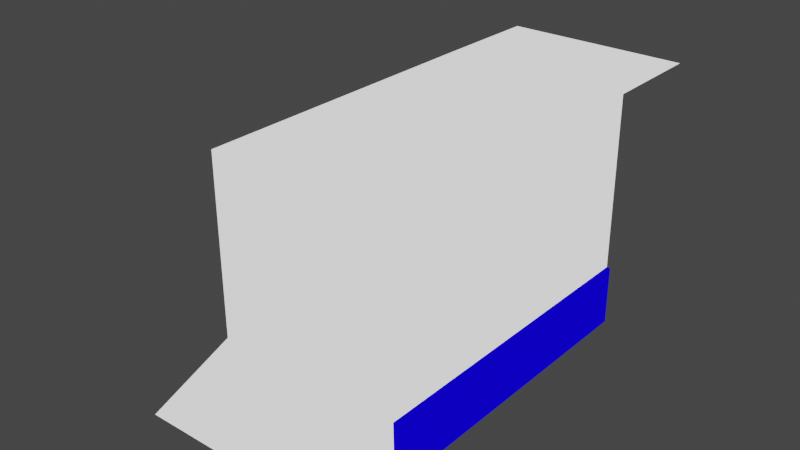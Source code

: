 # Source: FinalWayCollision.blend  (saved by Blender 5.2.45; exported with 4.5.12 LTS)
import bpy
from mathutils import Matrix  # noqa: F401  (used for matrix-valued properties, if any)

bpy.ops.wm.read_factory_settings(use_empty=True)
scene = bpy.context.scene
scene.name = 'Scene'

# ---- collections
col_mrc_cl_s_feturoa_nja = bpy.data.collections.new('mrc_cl_s_feturoa.nja'); scene.collection.children.link(col_mrc_cl_s_feturoa_nja)

# ---- materials (node trees are filled in below, after node groups)
mat_mrc_cl_s_feturoa_nja_sa1mdl_0 = bpy.data.materials.new('mrc_cl_s_feturoa.nja.sa1mdl_0')
mat_mrc_cl_s_feturoa_nja_sa1mdl_0.use_transparent_shadow = False
mat_mrc_cl_s_feturoa_nja_sa1mdl_0.preview_render_type = 'FLAT'
mat_mrc_cl_s_feturoa_nja_sa1mdl_0.diffuse_color = (0.003922, 0.0, 0.698, 1.0)
mat_mrc_cl_s_feturoa_nja_sa1mdl_0.roughness = 0.9569
mat_mrc_cl_s_feturoa_nja_sa1mdl_1 = bpy.data.materials.new('mrc_cl_s_feturoa.nja.sa1mdl_1')
mat_mrc_cl_s_feturoa_nja_sa1mdl_1.use_transparent_shadow = False
mat_mrc_cl_s_feturoa_nja_sa1mdl_1.preview_render_type = 'FLAT'
mat_mrc_cl_s_feturoa_nja_sa1mdl_1.diffuse_color = (0.698, 0.698, 0.698, 1.0)
mat_mrc_cl_s_feturoa_nja_sa1mdl_1.roughness = 0.9569

# ---- node groups
ng_finalwaycollisionnode = bpy.data.node_groups.new('FinalWayCollisionNode', 'GeometryNodeTree')
_s = ng_finalwaycollisionnode.interface.new_socket(name='Geometry', in_out='OUTPUT', socket_type='NodeSocketGeometry')
_s = ng_finalwaycollisionnode.interface.new_socket(name='Geometry', in_out='INPUT', socket_type='NodeSocketGeometry')
ng_finalwaycollisionnode.interface.new_panel('SET Object Properties')
_s = ng_finalwaycollisionnode.interface.new_socket(name='BAMS X Rotation', in_out='INPUT', socket_type='NodeSocketInt')
_s = ng_finalwaycollisionnode.interface.new_socket(name='BAMS Y Rotation', in_out='INPUT', socket_type='NodeSocketInt')
_s = ng_finalwaycollisionnode.interface.new_socket(name='BAMS Z Rotation', in_out='INPUT', socket_type='NodeSocketInt')
_s = ng_finalwaycollisionnode.interface.new_socket(name='Scale X Property', in_out='INPUT', socket_type='NodeSocketFloat')
_s = ng_finalwaycollisionnode.interface.new_socket(name='Scale Y Property', in_out='INPUT', socket_type='NodeSocketFloat')
_s = ng_finalwaycollisionnode.interface.new_socket(name='Scale Z Property', in_out='INPUT', socket_type='NodeSocketFloat')
ng_finalwaycollisionnode.interface.new_panel('Geometry Node Info')
ng_finalwaycollisionnode.is_modifier = True
# nodes of 'FinalWayCollisionNode' reference scene objects; filled in after objects exist

# ---- material node trees
mat_mrc_cl_s_feturoa_nja_sa1mdl_0.use_nodes = True; mat_mrc_cl_s_feturoa_nja_sa1mdl_0.node_tree.nodes.clear()
_N = mat_mrc_cl_s_feturoa_nja_sa1mdl_0.node_tree.nodes; _L = mat_mrc_cl_s_feturoa_nja_sa1mdl_0.node_tree.links
n0 = _N.new('ShaderNodeOutputMaterial'); n0.name = 'SAIO Output'; n0.location = (720, 360)
n0.label = 'SAIO Output'
n1 = _N.new('ShaderNodeRGB'); n1.name = 'Color'; n1.location = (456, 346)
n1.outputs[0].default_value = (0.004025, 0.0, 0.7011, 1.0)
_L.new(n1.outputs[0], n0.inputs[0])
n0.is_active_output = True
mat_mrc_cl_s_feturoa_nja_sa1mdl_1.use_nodes = True; mat_mrc_cl_s_feturoa_nja_sa1mdl_1.node_tree.nodes.clear()
_N = mat_mrc_cl_s_feturoa_nja_sa1mdl_1.node_tree.nodes; _L = mat_mrc_cl_s_feturoa_nja_sa1mdl_1.node_tree.links
n0 = _N.new('ShaderNodeOutputMaterial'); n0.name = 'SAIO Output'; n0.location = (720, 360)
n0.label = 'SAIO Output'
n1 = _N.new('ShaderNodeRGB'); n1.name = 'Color'; n1.location = (538, 378)
n1.outputs[0].default_value = (1.0, 1.0, 1.0, 1.0)
_L.new(n1.outputs[0], n0.inputs[0])
n0.is_active_output = True

# ---- world
world_world = bpy.data.worlds.new('World'); scene.world = world_world
world_world.use_nodes = True; world_world.node_tree.nodes.clear()
_N = world_world.node_tree.nodes; _L = world_world.node_tree.links
n0 = _N.new('ShaderNodeOutputWorld'); n0.name = 'World Output'; n0.location = (300, 300)
n1 = _N.new('ShaderNodeBackground'); n1.name = 'Background'; n1.location = (10, 300)
n1.inputs[0].default_value = (0.05088, 0.05088, 0.05088, 1.0)
_L.new(n1.outputs[0], n0.inputs[0])
n0.is_active_output = True
world_world.color = (0.05088, 0.05088, 0.05088)
world_world.use_sun_shadow = False
world_world.sun_shadow_jitter_overblur = 0.0

# ---- meshes
me_finalwaycollision = bpy.data.meshes.new('FinalWayCollision')
me_finalwaycollision.from_pydata([], [], [])
me_finalwaycollision.update()
me_attach_00086a88 = bpy.data.meshes.new('attach_00086A88')
me_attach_00086a88.from_pydata([(20.06, 68.14, -5.771), (20.06, 0.08228, -5.771), (20.06, 68.14, 7.018), (20.06, 0.08228, 7.018), (60.0, 68.14, -5.771), (60.0, 0.08228, -5.771), (60.0, 68.14, 7.018), (60.0, 0.08228, 7.018), (18.9, 67.82, 44.95), (59.32, 67.82, 44.95), (59.13, 91.23, 44.9), (18.93, 91.24, 44.9), (19.25, 0.04273, -0.02002), (59.18, 0.04273, -0.02002), (19.27, -0.281, 44.97), (59.17, -0.281, 44.97), (19.26, -0.1189, 7.165), (59.17, -0.1189, 7.165), (59.32, 67.82, 44.95), (18.9, 67.82, 44.95), (19.25, -17.97, -0.02002), (59.18, -17.97, -0.02002), (59.32, 67.98, 7.165), (18.9, 67.98, 7.165)], [], [(3, 1, 7), (7, 1, 5), (6, 4, 2), (2, 4, 0), (1, 4, 5), (5, 4, 6), (5, 6, 7), (7, 6, 2), (7, 2, 3), (3, 2, 0), (3, 0, 1), (1, 0, 4), (11, 8, 10), (10, 8, 9), (16, 12, 20), (16, 20, 17), (17, 20, 21), (17, 21, 13), (18, 19, 22), (22, 19, 23), (15, 19, 18), (15, 18, 17), (17, 18, 22), (17, 22, 16), (16, 22, 23), (16, 23, 14), (14, 23, 19), (14, 19, 15)])
me_attach_00086a88.polygons.foreach_set('use_smooth', [True] * 28)
me_attach_00086a88.polygons.foreach_set('material_index', [0, 0, 0, 0, 0, 0, 0, 0, 0, 0, 0, 0, 1, 1, 1, 1, 1, 1, 1, 1, 1, 1, 1, 1, 1, 1, 1, 1])
_uv = me_attach_00086a88.uv_layers.new(name='UV')
_uv.uv.foreach_set('vector', [0.0, 1.0, 0.0, 1.0, 0.0, 1.0, 0.0, 1.0, 0.0, 1.0, 0.0, 1.0, 0.0, 1.0, 0.0, 1.0, 0.0, 1.0, 0.0, 1.0, 0.0, 1.0, 0.0, 1.0, 0.0, 1.0, 0.0, 1.0, 0.0, 1.0, 0.0, 1.0, 0.0, 1.0, 0.0, 1.0, 0.0, 1.0, 0.0, 1.0, 0.0, 1.0, 0.0, 1.0, 0.0, 1.0, 0.0, 1.0, 0.0, 1.0, 0.0, 1.0, 0.0, 1.0, 0.0, 1.0, 0.0, 1.0, 0.0, 1.0, 0.0, 1.0, 0.0, 1.0, 0.0, 1.0, 0.0, 1.0, 0.0, 1.0, 0.0, 1.0, 0.0, 1.0, 0.0, 1.0, 0.0, 1.0, 0.0, 1.0, 0.0, 1.0, 0.0, 1.0, 0.0, 1.0, 0.0, 1.0, 0.0, 1.0, 0.0, 1.0, 0.0, 1.0, 0.0, 1.0, 0.0, 1.0, 0.0, 1.0, 0.0, 1.0, 0.0, 1.0, 0.0, 1.0, 0.0, 1.0, 0.0, 1.0, 0.0, 1.0, 0.0, 1.0, 0.0, 1.0, 0.0, 1.0, 0.0, 1.0, 0.0, 1.0, 0.0, 1.0, 0.0, 1.0, 0.0, 1.0, 0.0, 1.0, 0.0, 1.0, 0.0, 1.0, 0.0, 1.0, 0.0, 1.0, 0.0, 1.0, 0.0, 1.0, 0.0, 1.0, 0.0, 1.0, 0.0, 1.0, 0.0, 1.0, 0.0, 1.0, 0.0, 1.0, 0.0, 1.0, 0.0, 1.0, 0.0, 1.0, 0.0, 1.0, 0.0, 1.0, 0.0, 1.0, 0.0, 1.0])
me_attach_00086a88.materials.append(mat_mrc_cl_s_feturoa_nja_sa1mdl_0)
me_attach_00086a88.materials.append(mat_mrc_cl_s_feturoa_nja_sa1mdl_1)
me_attach_00086a88.update()
me_attach_00086a88.normals_split_custom_set([tuple(v) for v in zip(*[iter([-0.5773, -0.5774, 0.5774, -0.5774, -0.5773, -0.5774, 0.5774, -0.5773, 0.5774, 0.5774, -0.5773, 0.5774, -0.5774, -0.5773, -0.5774, 0.5773, -0.5774, -0.5774, 0.5773, 0.5774, 0.5774, 0.5774, 0.5773, -0.5774, -0.5774, 0.5773, 0.5774, -0.5774, 0.5773, 0.5774, 0.5774, 0.5773, -0.5774, -0.5773, 0.5774, -0.5774, -0.5774, -0.5773, -0.5774, 0.5774, 0.5773, -0.5774, 0.5773, -0.5774, -0.5774, 0.5773, -0.5774, -0.5774, 0.5774, 0.5773, -0.5774, 0.5773, 0.5774, 0.5774, 0.5773, -0.5774, -0.5774, 0.5773, 0.5774, 0.5774, 0.5774, -0.5773, 0.5774, 0.5774, -0.5773, 0.5774, 0.5773, 0.5774, 0.5774, -0.5774, 0.5773, 0.5774, 0.5774, -0.5773, 0.5774, -0.5774, 0.5773, 0.5774, -0.5773, -0.5774, 0.5774, -0.5773, -0.5774, 0.5774, -0.5774, 0.5773, 0.5774, -0.5773, 0.5774, -0.5774, -0.5773, -0.5774, 0.5774, -0.5773, 0.5774, -0.5774, -0.5774, -0.5773, -0.5774, -0.5774, -0.5773, -0.5774, -0.5773, 0.5774, -0.5774, 0.5774, 0.5773, -0.5774, 0.0001416, 0.002152, 1.0, 9.405e-05, 0.002234, 1.0, 4.728e-05, 0.002315, 1.0, 4.728e-05, 0.002315, 1.0, 9.405e-05, 0.002234, 1.0, 0.0, 0.002396, 1.0, 0.1172, -0.1859, 0.9756, -1.0, 0.0, 0.001071, -0.2367, -0.3627, 0.9014, 0.1172, -0.1859, 0.9756, -0.2367, -0.3627, 0.9014, -0.1172, -0.1876, 0.9752, -0.1172, -0.1876, 0.9752, -0.2367, -0.3627, 0.9014, 0.2366, -0.3627, 0.9014, -0.1172, -0.1876, 0.9752, 0.2366, -0.3627, 0.9014, 1.0, 0.0, 0.001017, -0.5782, -0.5755, -0.5783, 0.5792, -0.5747, -0.5781, -0.5778, -0.5781, 0.5761, -0.5778, -0.5781, 0.5761, 0.5792, -0.5747, -0.5781, 0.5789, -0.5773, 0.5759, -0.7055, 0.001323, -0.7087, 0.5792, -0.5747, -0.5781, -0.5782, -0.5755, -0.5783, -0.7055, 0.001323, -0.7087, -0.5782, -0.5755, -0.5783, -0.1172, -0.1876, 0.9752, -0.1172, -0.1876, 0.9752, -0.5782, -0.5755, -0.5783, -0.5778, -0.5781, 0.5761, -0.1172, -0.1876, 0.9752, -0.5778, -0.5781, 0.5761, 0.1172, -0.1859, 0.9756, 0.1172, -0.1859, 0.9756, -0.5778, -0.5781, 0.5761, 0.5789, -0.5773, 0.5759, 0.1172, -0.1859, 0.9756, 0.5789, -0.5773, 0.5759, 0.7048, 0.003541, -0.7094, 0.7048, 0.003541, -0.7094, 0.5789, -0.5773, 0.5759, 0.5792, -0.5747, -0.5781, 0.7048, 0.003541, -0.7094, 0.5792, -0.5747, -0.5781, -0.7055, 0.001323, -0.7087])] * 3)])

# ---- objects
ob_finalwaycollision = bpy.data.objects.new('FinalWayCollision', me_finalwaycollision)
ob_object_00086ab4 = bpy.data.objects.new('object_00086AB4', me_attach_00086a88)
_N = ng_finalwaycollisionnode.nodes; _L = ng_finalwaycollisionnode.links
n0 = _N.new('NodeGroupOutput'); n0.name = 'Group Output'; n0.location = (360, -20)
n1 = _N.new('GeometryNodeCollectionInfo'); n1.name = 'Collection Info'; n1.location = (27, 9)
n1.inputs[0].default_value = col_mrc_cl_s_feturoa_nja
_L.new(n1.outputs[0], n0.inputs[0])
n0.is_active_output = True

# ---- transforms, parenting, visibility, modifiers, constraints
ob_finalwaycollision.location = (0.0, 0.0, 0.0)
_m = ob_finalwaycollision.modifiers.new('GeometryNodes', 'NODES')
_m.node_group = ng_finalwaycollisionnode
ob_object_00086ab4.location = (0.0, 0.0, 0.0)
ob_object_00086ab4.empty_display_type = 'ARROWS'

# ---- collection membership
scene.collection.objects.link(ob_finalwaycollision)
col_mrc_cl_s_feturoa_nja.objects.link(ob_object_00086ab4)

# ---- scene / render settings (as saved in the file)
scene.frame_start = 1; scene.frame_end = 250; scene.frame_set(1)
scene.render.engine = 'BLENDER_EEVEE_NEXT'
scene.render.bake_bias = 0.0
scene.render.bake_samples = 0
scene.eevee.fast_gi_thickness_far = 0.0
scene.view_settings.view_transform = 'Filmic'
bpy.context.view_layer.update()

# ---- added for rendering (the .blend has no active camera and no usable light): camera, sun
cam_auto = bpy.data.cameras.new('AutoCamera')
cam_auto.lens = 50.0
cam_auto.sensor_width = 36.0
cam_auto.clip_end = 2184.67
ob_auto_camera = bpy.data.objects.new('AutoCamera', cam_auto)
scene.collection.objects.link(ob_auto_camera)
ob_auto_camera.location = (154.481, -112.746, 119.189)
ob_auto_camera.rotation_euler = (1.09748, -7.21219e-08, 0.694738)
scene.camera = ob_auto_camera
light_auto_sun = bpy.data.lights.new('AutoSun', 'SUN')
light_auto_sun.energy = 3.0
light_auto_sun.angle = 0.0523599
ob_auto_sun = bpy.data.objects.new('AutoSun', light_auto_sun)
scene.collection.objects.link(ob_auto_sun)
ob_auto_sun.rotation_euler = (0.872665, 0.174533, 0.523599)
bpy.context.view_layer.update()

